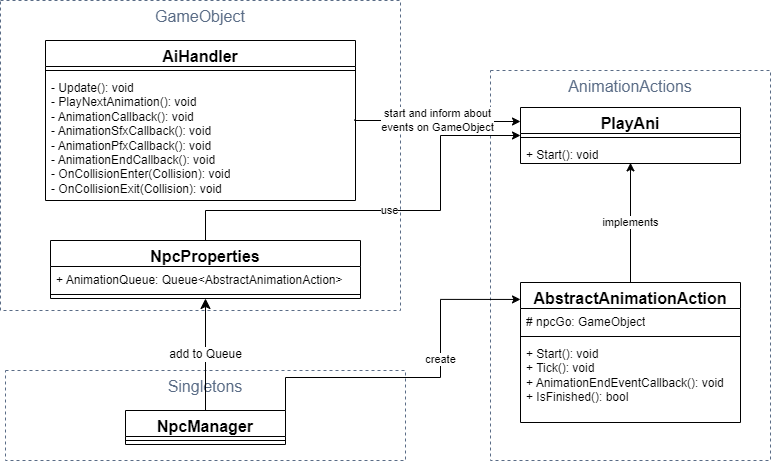

The diagram above was exported from draw.io. Its source (the exported page's mxGraphModel, read from the mxfile embedded in the PNG):
<mxGraphModel dx="1220" dy="1188" grid="1" gridSize="10" guides="1" tooltips="1" connect="1" arrows="1" fold="1" page="1" pageScale="1" pageWidth="827" pageHeight="1169" math="0" shadow="0">
  <root>
    <mxCell id="0" />
    <mxCell id="1" parent="0" />
    <mxCell id="GSOAbzBs02C07qGsnlYs-1" value="AnimationActions" style="fillColor=none;strokeColor=#5A6C86;dashed=1;verticalAlign=top;fontStyle=0;fontColor=#5A6C86;whiteSpace=wrap;html=1;fontSize=16;" parent="1" vertex="1">
      <mxGeometry x="710" y="390" width="280" height="390" as="geometry" />
    </mxCell>
    <mxCell id="Dyn9NWdQQHE64Ctu5zyV-17" value="GameObject" style="fillColor=none;strokeColor=#5A6C86;dashed=1;verticalAlign=top;fontStyle=0;fontColor=#5A6C86;whiteSpace=wrap;html=1;fontSize=16;" parent="1" vertex="1">
      <mxGeometry x="220" y="320" width="400" height="310" as="geometry" />
    </mxCell>
    <mxCell id="Dyn9NWdQQHE64Ctu5zyV-20" value="Singletons" style="fillColor=none;strokeColor=#5A6C86;dashed=1;verticalAlign=top;fontStyle=0;fontColor=#5A6C86;whiteSpace=wrap;html=1;fontSize=16;" parent="1" vertex="1">
      <mxGeometry x="225" y="690" width="400" height="90" as="geometry" />
    </mxCell>
    <mxCell id="Dyn9NWdQQHE64Ctu5zyV-19" value="add to Queue" style="edgeStyle=none;curved=1;rounded=0;orthogonalLoop=1;jettySize=auto;html=1;fontSize=12;startSize=8;endSize=8;" parent="1" source="Dyn9NWdQQHE64Ctu5zyV-5" target="Dyn9NWdQQHE64Ctu5zyV-49" edge="1">
      <mxGeometry relative="1" as="geometry">
        <mxPoint x="415" y="594" as="targetPoint" />
      </mxGeometry>
    </mxCell>
    <mxCell id="Dyn9NWdQQHE64Ctu5zyV-48" value="create" style="edgeStyle=orthogonalEdgeStyle;rounded=0;orthogonalLoop=1;jettySize=auto;html=1;exitX=1;exitY=0.5;exitDx=0;exitDy=0;entryX=0;entryY=0.121;entryDx=0;entryDy=0;entryPerimeter=0;" parent="1" source="Dyn9NWdQQHE64Ctu5zyV-5" target="Dyn9NWdQQHE64Ctu5zyV-37" edge="1">
      <mxGeometry x="0.2264" relative="1" as="geometry">
        <Array as="points">
          <mxPoint x="660" y="697" />
          <mxPoint x="660" y="619" />
        </Array>
        <mxPoint as="offset" />
      </mxGeometry>
    </mxCell>
    <mxCell id="Dyn9NWdQQHE64Ctu5zyV-5" value="NpcManager" style="swimlane;fontStyle=1;align=center;verticalAlign=top;childLayout=stackLayout;horizontal=1;startSize=26;horizontalStack=0;resizeParent=1;resizeParentMax=0;resizeLast=0;collapsible=1;marginBottom=0;whiteSpace=wrap;html=1;fontSize=16;" parent="1" vertex="1">
      <mxGeometry x="345" y="730" width="160" height="34" as="geometry" />
    </mxCell>
    <mxCell id="Dyn9NWdQQHE64Ctu5zyV-7" value="" style="line;strokeWidth=1;fillColor=none;align=left;verticalAlign=middle;spacingTop=-1;spacingLeft=3;spacingRight=3;rotatable=0;labelPosition=right;points=[];portConstraint=eastwest;strokeColor=inherit;fontSize=16;" parent="Dyn9NWdQQHE64Ctu5zyV-5" vertex="1">
      <mxGeometry y="26" width="160" height="8" as="geometry" />
    </mxCell>
    <mxCell id="Dyn9NWdQQHE64Ctu5zyV-47" value="use" style="edgeStyle=orthogonalEdgeStyle;rounded=0;orthogonalLoop=1;jettySize=auto;html=1;entryX=0;entryY=0.5;entryDx=0;entryDy=0;" parent="1" source="Dyn9NWdQQHE64Ctu5zyV-49" target="Dyn9NWdQQHE64Ctu5zyV-42" edge="1">
      <mxGeometry x="0.0204" relative="1" as="geometry">
        <mxPoint x="390" y="527" as="sourcePoint" />
        <Array as="points">
          <mxPoint x="660" y="530" />
          <mxPoint x="660" y="455" />
        </Array>
        <mxPoint as="offset" />
      </mxGeometry>
    </mxCell>
    <mxCell id="Dyn9NWdQQHE64Ctu5zyV-46" value="implements" style="edgeStyle=orthogonalEdgeStyle;rounded=0;orthogonalLoop=1;jettySize=auto;html=1;entryX=0.5;entryY=0.972;entryDx=0;entryDy=0;entryPerimeter=0;" parent="1" source="Dyn9NWdQQHE64Ctu5zyV-37" target="Dyn9NWdQQHE64Ctu5zyV-45" edge="1">
      <mxGeometry relative="1" as="geometry">
        <Array as="points">
          <mxPoint x="850" y="537" />
          <mxPoint x="850" y="537" />
        </Array>
      </mxGeometry>
    </mxCell>
    <mxCell id="Dyn9NWdQQHE64Ctu5zyV-37" value="&lt;font style=&quot;font-size: 16px;&quot;&gt;AbstractAnimationAction&lt;/font&gt;" style="swimlane;fontStyle=1;align=center;verticalAlign=top;childLayout=stackLayout;horizontal=1;startSize=26;horizontalStack=0;resizeParent=1;resizeParentMax=0;resizeLast=0;collapsible=1;marginBottom=0;whiteSpace=wrap;html=1;swimlaneLine=1;" parent="1" vertex="1">
      <mxGeometry x="740" y="602" width="220" height="140" as="geometry" />
    </mxCell>
    <mxCell id="Dyn9NWdQQHE64Ctu5zyV-38" value="# npcGo: GameObject" style="text;strokeColor=none;fillColor=none;align=left;verticalAlign=top;spacingLeft=4;spacingRight=4;overflow=hidden;rotatable=0;points=[[0,0.5],[1,0.5]];portConstraint=eastwest;whiteSpace=wrap;html=1;" parent="Dyn9NWdQQHE64Ctu5zyV-37" vertex="1">
      <mxGeometry y="26" width="220" height="24" as="geometry" />
    </mxCell>
    <mxCell id="Dyn9NWdQQHE64Ctu5zyV-39" value="" style="line;strokeWidth=1;fillColor=none;align=left;verticalAlign=middle;spacingTop=-1;spacingLeft=3;spacingRight=3;rotatable=0;labelPosition=right;points=[];portConstraint=eastwest;strokeColor=inherit;" parent="Dyn9NWdQQHE64Ctu5zyV-37" vertex="1">
      <mxGeometry y="50" width="220" height="8" as="geometry" />
    </mxCell>
    <mxCell id="Dyn9NWdQQHE64Ctu5zyV-40" value="+ Start(): void&lt;br&gt;+ Tick(): void&lt;br&gt;+ AnimationEndEventCallback(): void&lt;br&gt;+ IsFinished(): bool" style="text;strokeColor=none;fillColor=none;align=left;verticalAlign=top;spacingLeft=4;spacingRight=4;overflow=hidden;rotatable=0;points=[[0,0.5],[1,0.5]];portConstraint=eastwest;whiteSpace=wrap;html=1;" parent="Dyn9NWdQQHE64Ctu5zyV-37" vertex="1">
      <mxGeometry y="58" width="220" height="82" as="geometry" />
    </mxCell>
    <mxCell id="Dyn9NWdQQHE64Ctu5zyV-42" value="&lt;font style=&quot;font-size: 16px;&quot;&gt;PlayAni&lt;/font&gt;" style="swimlane;fontStyle=1;align=center;verticalAlign=top;childLayout=stackLayout;horizontal=1;startSize=26;horizontalStack=0;resizeParent=1;resizeParentMax=0;resizeLast=0;collapsible=1;marginBottom=0;whiteSpace=wrap;html=1;swimlaneLine=1;" parent="1" vertex="1">
      <mxGeometry x="740" y="427" width="220" height="56" as="geometry" />
    </mxCell>
    <mxCell id="Dyn9NWdQQHE64Ctu5zyV-44" value="" style="line;strokeWidth=1;fillColor=none;align=left;verticalAlign=middle;spacingTop=-1;spacingLeft=3;spacingRight=3;rotatable=0;labelPosition=right;points=[];portConstraint=eastwest;strokeColor=inherit;" parent="Dyn9NWdQQHE64Ctu5zyV-42" vertex="1">
      <mxGeometry y="26" width="220" height="8" as="geometry" />
    </mxCell>
    <mxCell id="Dyn9NWdQQHE64Ctu5zyV-45" value="+ Start(): void" style="text;strokeColor=none;fillColor=none;align=left;verticalAlign=top;spacingLeft=4;spacingRight=4;overflow=hidden;rotatable=0;points=[[0,0.5],[1,0.5]];portConstraint=eastwest;whiteSpace=wrap;html=1;" parent="Dyn9NWdQQHE64Ctu5zyV-42" vertex="1">
      <mxGeometry y="34" width="220" height="22" as="geometry" />
    </mxCell>
    <mxCell id="Dyn9NWdQQHE64Ctu5zyV-49" value="&lt;font style=&quot;font-size: 16px;&quot;&gt;NpcProperties&lt;/font&gt;" style="swimlane;fontStyle=1;align=center;verticalAlign=top;childLayout=stackLayout;horizontal=1;startSize=26;horizontalStack=0;resizeParent=1;resizeParentMax=0;resizeLast=0;collapsible=1;marginBottom=0;whiteSpace=wrap;html=1;swimlaneLine=1;" parent="1" vertex="1">
      <mxGeometry x="270" y="560" width="310" height="58" as="geometry" />
    </mxCell>
    <mxCell id="Dyn9NWdQQHE64Ctu5zyV-50" value="+ AnimationQueue:&amp;nbsp;Queue&amp;lt;AbstractAnimationAction&amp;gt;" style="text;strokeColor=none;fillColor=none;align=left;verticalAlign=top;spacingLeft=4;spacingRight=4;overflow=hidden;rotatable=0;points=[[0,0.5],[1,0.5]];portConstraint=eastwest;whiteSpace=wrap;html=1;" parent="Dyn9NWdQQHE64Ctu5zyV-49" vertex="1">
      <mxGeometry y="26" width="310" height="24" as="geometry" />
    </mxCell>
    <mxCell id="Dyn9NWdQQHE64Ctu5zyV-51" value="" style="line;strokeWidth=1;fillColor=none;align=left;verticalAlign=middle;spacingTop=-1;spacingLeft=3;spacingRight=3;rotatable=0;labelPosition=right;points=[];portConstraint=eastwest;strokeColor=inherit;" parent="Dyn9NWdQQHE64Ctu5zyV-49" vertex="1">
      <mxGeometry y="50" width="310" height="8" as="geometry" />
    </mxCell>
    <mxCell id="rxNvQnAnQry3h5BQM0Ad-4" value="&lt;font style=&quot;font-size: 16px;&quot;&gt;AiHandler&lt;/font&gt;" style="swimlane;fontStyle=1;align=center;verticalAlign=top;childLayout=stackLayout;horizontal=1;startSize=26;horizontalStack=0;resizeParent=1;resizeParentMax=0;resizeLast=0;collapsible=1;marginBottom=0;whiteSpace=wrap;html=1;swimlaneLine=1;" vertex="1" parent="1">
      <mxGeometry x="265" y="360" width="310" height="160" as="geometry" />
    </mxCell>
    <mxCell id="rxNvQnAnQry3h5BQM0Ad-5" value="" style="line;strokeWidth=1;fillColor=none;align=left;verticalAlign=middle;spacingTop=-1;spacingLeft=3;spacingRight=3;rotatable=0;labelPosition=right;points=[];portConstraint=eastwest;strokeColor=inherit;" vertex="1" parent="rxNvQnAnQry3h5BQM0Ad-4">
      <mxGeometry y="26" width="310" height="8" as="geometry" />
    </mxCell>
    <mxCell id="rxNvQnAnQry3h5BQM0Ad-6" value="- Update(): void&lt;br style=&quot;border-color: var(--border-color);&quot;&gt;-&amp;nbsp;PlayNextAnimation(): void&lt;br style=&quot;border-color: var(--border-color);&quot;&gt;-&amp;nbsp;AnimationCallback(): void&lt;br style=&quot;border-color: var(--border-color);&quot;&gt;-&amp;nbsp;AnimationSfxCallback(): void&lt;br style=&quot;border-color: var(--border-color);&quot;&gt;-&amp;nbsp;AnimationPfxCallback(): void&lt;br style=&quot;border-color: var(--border-color);&quot;&gt;- AnimationEndCallback(): void&lt;br style=&quot;border-color: var(--border-color);&quot;&gt;- OnCollisionEnter(Collision): void&lt;br style=&quot;border-color: var(--border-color);&quot;&gt;- OnCollisionExit(Collision&lt;span style=&quot;border-color: var(--border-color); background-color: initial;&quot;&gt;): void&lt;/span&gt;" style="text;strokeColor=none;fillColor=none;align=left;verticalAlign=top;spacingLeft=4;spacingRight=4;overflow=hidden;rotatable=0;points=[[0,0.5],[1,0.5]];portConstraint=eastwest;whiteSpace=wrap;html=1;" vertex="1" parent="rxNvQnAnQry3h5BQM0Ad-4">
      <mxGeometry y="34" width="310" height="126" as="geometry" />
    </mxCell>
    <mxCell id="rxNvQnAnQry3h5BQM0Ad-7" value="start and inform about&lt;br&gt;events on GameObject" style="edgeStyle=orthogonalEdgeStyle;rounded=0;orthogonalLoop=1;jettySize=auto;html=1;entryX=0;entryY=0.25;entryDx=0;entryDy=0;exitX=0.997;exitY=0.357;exitDx=0;exitDy=0;exitPerimeter=0;" edge="1" parent="1" source="rxNvQnAnQry3h5BQM0Ad-6" target="Dyn9NWdQQHE64Ctu5zyV-42">
      <mxGeometry relative="1" as="geometry">
        <Array as="points">
          <mxPoint x="574" y="440" />
          <mxPoint x="658" y="440" />
          <mxPoint x="658" y="441" />
        </Array>
      </mxGeometry>
    </mxCell>
  </root>
</mxGraphModel>